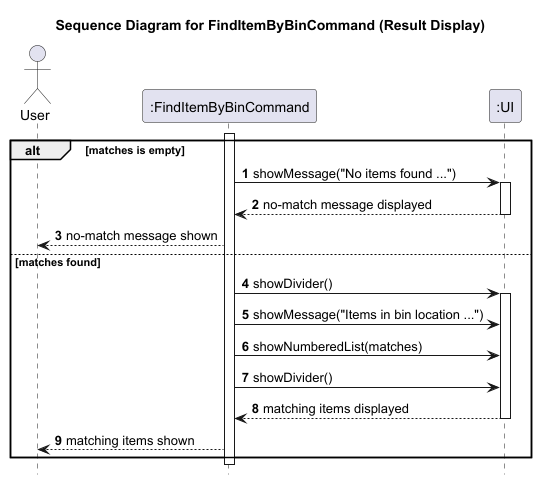

The diagram above was rendered by PlantUML. Its source (embedded in the PNG):
@startuml
title Sequence Diagram for FindItemByBinCommand (Result Display)

autonumber
hide footbox

actor User
participant ":FindItemByBinCommand" as FindItemByBinCommand
participant ":UI" as UI

activate FindItemByBinCommand
alt matches is empty
    FindItemByBinCommand -> UI: showMessage("No items found ...")
    activate UI
    UI --> FindItemByBinCommand: no-match message displayed
    deactivate UI
    FindItemByBinCommand --> User: no-match message shown
else matches found
    FindItemByBinCommand -> UI: showDivider()
    activate UI
    FindItemByBinCommand -> UI: showMessage("Items in bin location ...")
    FindItemByBinCommand -> UI: showNumberedList(matches)
    FindItemByBinCommand -> UI: showDivider()
    UI --> FindItemByBinCommand: matching items displayed
    deactivate UI
    FindItemByBinCommand --> User: matching items shown
end
deactivate FindItemByBinCommand
@enduml